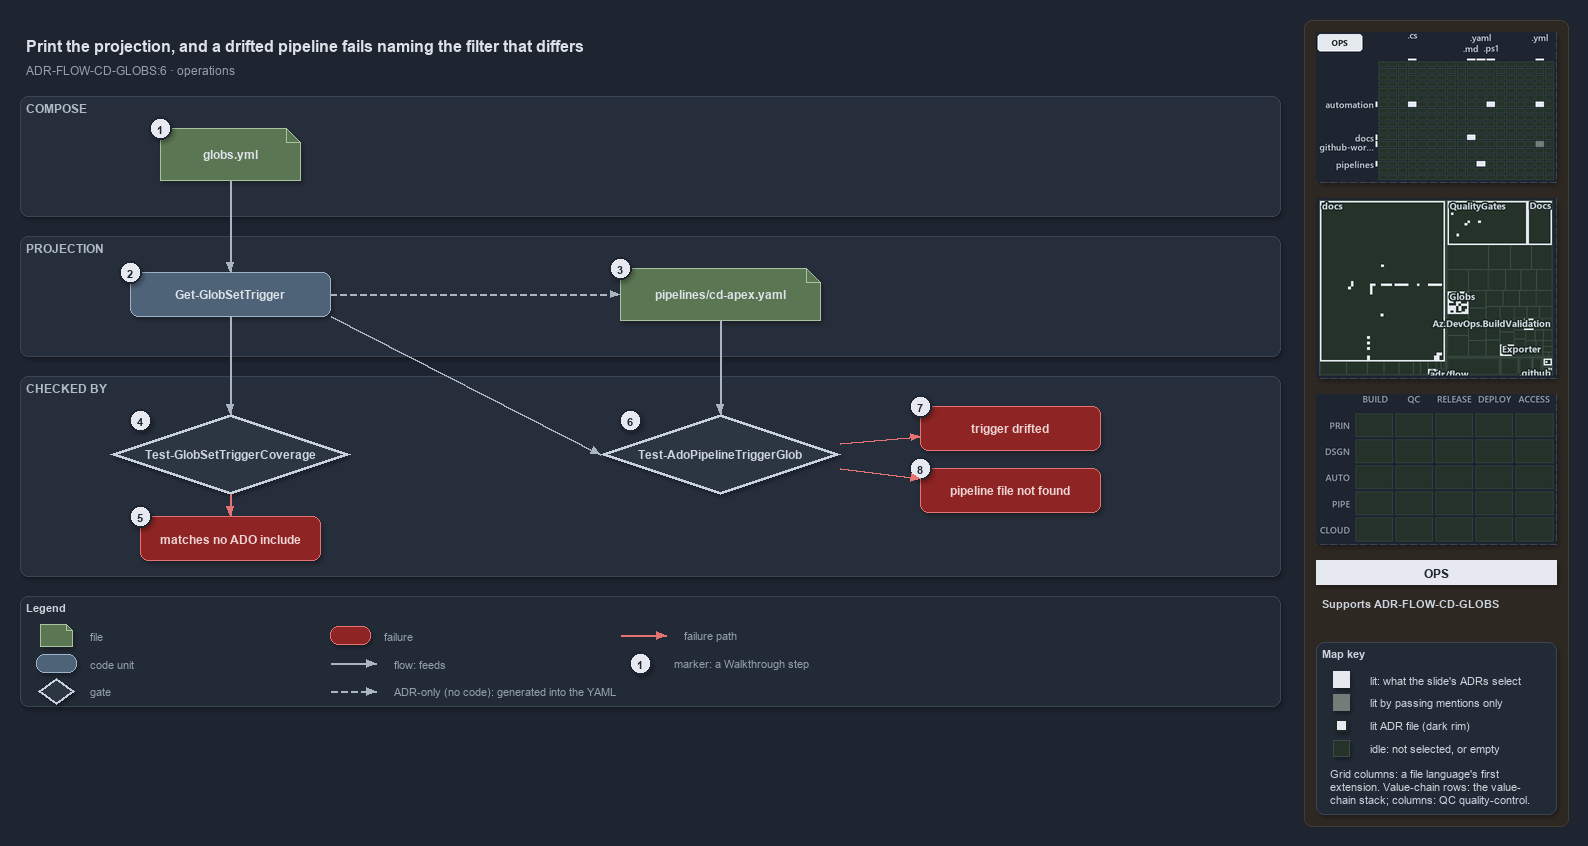

The diagram above was exported from draw.io. Its source (the exported page's mxGraphModel, read from the mxfile embedded in the PNG):
<mxGraphModel dx="1024" dy="768" grid="0" gridSize="10" guides="1" tooltips="1" connect="1" arrows="1" fold="1" page="1" pageScale="1" pageWidth="1572" pageHeight="720" background="#1E2430" math="0" shadow="1">
  <root>
    <mxCell id="0" />
    <mxCell id="1" parent="0" />
    <mxCell id="sidebar-bg" value="" style="rounded=1;arcSize=2;html=1;fillColor=#2E2823;strokeColor=#453C33;shadow=0;" vertex="1" parent="1">
      <mxGeometry x="1304" y="4" width="264" height="806" as="geometry" />
    </mxCell>
    <mxCell id="title" value="Print the projection, and a drifted pipeline fails naming the filter that differs" style="text;html=1;align=left;verticalAlign=middle;fontSize=16;fontStyle=1;fontColor=#DDE2E9;" vertex="1" parent="1">
      <mxGeometry x="20" y="14" width="1260" height="30" as="geometry" />
    </mxCell>
    <mxCell id="subtitle" value="ADR-FLOW-CD-GLOBS:6 &amp;#183; operations" style="text;html=1;align=left;verticalAlign=middle;fontSize=12;fontColor=#949FAE;" vertex="1" parent="1">
      <mxGeometry x="20" y="44" width="1240" height="20" as="geometry" />
    </mxCell>
    <mxCell id="band-compose" value="COMPOSE" style="rounded=1;html=1;arcSize=3;fillColor=#262E3B;strokeColor=#3A4555;verticalAlign=top;align=left;spacingLeft=8;fontStyle=1;fontSize=12;fontColor=#B0BAC7;" vertex="1" parent="1">
      <mxGeometry x="20" y="80" width="1260" height="120" as="geometry" />
    </mxCell>
    <mxCell id="band-projection" value="PROJECTION" style="rounded=1;html=1;arcSize=3;fillColor=#262E3B;strokeColor=#3A4555;verticalAlign=top;align=left;spacingLeft=8;fontStyle=1;fontSize=12;fontColor=#B0BAC7;" vertex="1" parent="1">
      <mxGeometry x="20" y="220" width="1260" height="120" as="geometry" />
    </mxCell>
    <mxCell id="band-checked" value="CHECKED BY" style="rounded=1;html=1;arcSize=3;fillColor=#262E3B;strokeColor=#3A4555;verticalAlign=top;align=left;spacingLeft=8;fontStyle=1;fontSize=12;fontColor=#B0BAC7;" vertex="1" parent="1">
      <mxGeometry x="20" y="360" width="1260" height="200" as="geometry" />
    </mxCell>
    <mxCell id="f-globs" value="&lt;b&gt;globs.yml&lt;/b&gt;" style="shape=note;size=14;whiteSpace=wrap;html=1;fillColor=#5B7653;strokeColor=#A9C29F;fontColor=#DDE2E9;fontSize=12;" vertex="1" parent="1">
      <mxGeometry x="160" y="112" width="140" height="52" as="geometry" />
    </mxCell>
    <mxCell id="c-trigger" value="&lt;b&gt;Get-GlobSetTrigger&lt;/b&gt;" style="rounded=1;whiteSpace=wrap;html=1;arcSize=20;fillColor=#4E6378;strokeColor=#9FB3C8;fontColor=#DDE2E9;fontSize=12;" vertex="1" parent="1">
      <mxGeometry x="130" y="256" width="200" height="44" as="geometry" />
    </mxCell>
    <mxCell id="g-coverage" value="&lt;b&gt;Test-GlobSetTriggerCoverage&lt;/b&gt;" style="rhombus;whiteSpace=wrap;html=1;fillColor=#2C3542;strokeColor=#C7D0DB;strokeWidth=3;fontColor=#CDD3DC;fontSize=12;" vertex="1" parent="1">
      <mxGeometry x="110" y="398" width="240" height="80" as="geometry" />
    </mxCell>
    <mxCell id="x-coverage" value="&lt;b&gt;matches no ADO include&lt;/b&gt;" style="rounded=1;whiteSpace=wrap;html=1;arcSize=20;fillColor=#8E2424;strokeColor=#E57373;fontColor=#EFD4D4;fontSize=12;" vertex="1" parent="1">
      <mxGeometry x="140" y="500" width="180" height="44" as="geometry" />
    </mxCell>
    <mxCell id="e-globs-trigger" value="" style="edgeStyle=orthogonalEdgeStyle;rounded=1;html=1;fontSize=10;fontColor=#CDD3DC;endArrow=block;strokeColor=#AAB4C3;shadow=0;" edge="1" parent="1" source="f-globs" target="c-trigger">
      <mxGeometry relative="1" as="geometry" />
    </mxCell>
    <mxCell id="e-trigger-coverage" value="" style="edgeStyle=orthogonalEdgeStyle;rounded=1;html=1;fontSize=10;fontColor=#CDD3DC;endArrow=block;strokeColor=#AAB4C3;shadow=0;" edge="1" parent="1" source="c-trigger" target="g-coverage">
      <mxGeometry relative="1" as="geometry" />
    </mxCell>
    <mxCell id="e-coverage-fail" value="" style="edgeStyle=orthogonalEdgeStyle;rounded=1;html=1;fontSize=10;fontColor=#CDD3DC;endArrow=block;strokeColor=#E57373;shadow=0;" edge="1" parent="1" source="g-coverage" target="x-coverage">
      <mxGeometry relative="1" as="geometry" />
    </mxCell>
    <mxCell id="f-pipeline" value="&lt;b&gt;pipelines/cd-apex.yaml&lt;/b&gt;" style="shape=note;size=14;whiteSpace=wrap;html=1;fillColor=#5B7653;strokeColor=#A9C29F;fontColor=#DDE2E9;fontSize=12;" vertex="1" parent="1">
      <mxGeometry x="620" y="252" width="200" height="52" as="geometry" />
    </mxCell>
    <mxCell id="g-ado" value="&lt;b&gt;Test-AdoPipelineTriggerGlob&lt;/b&gt;" style="rhombus;whiteSpace=wrap;html=1;fillColor=#2C3542;strokeColor=#C7D0DB;strokeWidth=3;fontColor=#CDD3DC;fontSize=12;" vertex="1" parent="1">
      <mxGeometry x="600" y="398" width="240" height="80" as="geometry" />
    </mxCell>
    <mxCell id="x-drift" value="&lt;b&gt;trigger drifted&lt;/b&gt;" style="rounded=1;whiteSpace=wrap;html=1;arcSize=20;fillColor=#8E2424;strokeColor=#E57373;fontColor=#EFD4D4;fontSize=12;" vertex="1" parent="1">
      <mxGeometry x="920" y="390" width="180" height="44" as="geometry" />
    </mxCell>
    <mxCell id="x-missing" value="&lt;b&gt;pipeline file not found&lt;/b&gt;" style="rounded=1;whiteSpace=wrap;html=1;arcSize=20;fillColor=#8E2424;strokeColor=#E57373;fontColor=#EFD4D4;fontSize=12;" vertex="1" parent="1">
      <mxGeometry x="920" y="452" width="180" height="44" as="geometry" />
    </mxCell>
    <mxCell id="e-trigger-pipeline" value="" style="edgeStyle=orthogonalEdgeStyle;rounded=1;html=1;fontSize=10;fontColor=#CDD3DC;endArrow=block;strokeColor=#AAB4C3;shadow=0;dashed=1;" edge="1" parent="1" source="c-trigger" target="f-pipeline">
      <mxGeometry relative="1" as="geometry" />
    </mxCell>
    <mxCell id="e-pipeline-gate" value="" style="edgeStyle=orthogonalEdgeStyle;rounded=1;html=1;fontSize=10;fontColor=#CDD3DC;endArrow=block;strokeColor=#AAB4C3;shadow=0;" edge="1" parent="1" source="f-pipeline" target="g-ado">
      <mxGeometry relative="1" as="geometry" />
    </mxCell>
    <mxCell id="p-trigger-br" value="" style="text;html=1;strokeColor=none;fillColor=none;" vertex="1" parent="1">
      <mxGeometry x="330" y="300" width="1" height="1" as="geometry" />
    </mxCell>
    <mxCell id="p-gate-tl" value="" style="text;html=1;strokeColor=none;fillColor=none;" vertex="1" parent="1">
      <mxGeometry x="600" y="438" width="1" height="1" as="geometry" />
    </mxCell>
    <mxCell id="e-trigger-gate" value="" style="edgeStyle=orthogonalEdgeStyle;rounded=1;html=1;fontSize=10;fontColor=#CDD3DC;endArrow=block;strokeColor=#AAB4C3;shadow=0;" edge="1" parent="1" source="p-trigger-br" target="p-gate-tl">
      <mxGeometry relative="1" as="geometry" />
    </mxCell>
    <mxCell id="e-gate-drift" value="" style="edgeStyle=orthogonalEdgeStyle;rounded=1;html=1;fontSize=10;fontColor=#CDD3DC;endArrow=block;strokeColor=#E57373;shadow=0;" edge="1" parent="1" source="g-ado" target="x-drift">
      <mxGeometry relative="1" as="geometry" />
    </mxCell>
    <mxCell id="e-gate-missing" value="" style="edgeStyle=orthogonalEdgeStyle;rounded=1;html=1;fontSize=10;fontColor=#CDD3DC;endArrow=block;strokeColor=#E57373;shadow=0;" edge="1" parent="1" source="g-ado" target="x-missing">
      <mxGeometry relative="1" as="geometry" />
    </mxCell>
    <mxCell id="mark-1" value="1" style="ellipse;html=1;fillColor=#E6EAF0;strokeColor=#1E2430;strokeWidth=2;fontColor=#1E2430;fontStyle=1;fontSize=11;" vertex="1" parent="1">
      <mxGeometry x="149" y="101" width="22" height="22" as="geometry" />
    </mxCell>
    <mxCell id="mark-2" value="2" style="ellipse;html=1;fillColor=#E6EAF0;strokeColor=#1E2430;strokeWidth=2;fontColor=#1E2430;fontStyle=1;fontSize=11;" vertex="1" parent="1">
      <mxGeometry x="119" y="245" width="22" height="22" as="geometry" />
    </mxCell>
    <mxCell id="mark-3" value="3" style="ellipse;html=1;fillColor=#E6EAF0;strokeColor=#1E2430;strokeWidth=2;fontColor=#1E2430;fontStyle=1;fontSize=11;" vertex="1" parent="1">
      <mxGeometry x="609" y="241" width="22" height="22" as="geometry" />
    </mxCell>
    <mxCell id="mark-4" value="4" style="ellipse;html=1;fillColor=#E6EAF0;strokeColor=#1E2430;strokeWidth=2;fontColor=#1E2430;fontStyle=1;fontSize=11;" vertex="1" parent="1">
      <mxGeometry x="129" y="393" width="22" height="22" as="geometry" />
    </mxCell>
    <mxCell id="mark-5" value="5" style="ellipse;html=1;fillColor=#E6EAF0;strokeColor=#1E2430;strokeWidth=2;fontColor=#1E2430;fontStyle=1;fontSize=11;" vertex="1" parent="1">
      <mxGeometry x="129" y="489" width="22" height="22" as="geometry" />
    </mxCell>
    <mxCell id="mark-6" value="6" style="ellipse;html=1;fillColor=#E6EAF0;strokeColor=#1E2430;strokeWidth=2;fontColor=#1E2430;fontStyle=1;fontSize=11;" vertex="1" parent="1">
      <mxGeometry x="619" y="393" width="22" height="22" as="geometry" />
    </mxCell>
    <mxCell id="mark-7" value="7" style="ellipse;html=1;fillColor=#E6EAF0;strokeColor=#1E2430;strokeWidth=2;fontColor=#1E2430;fontStyle=1;fontSize=11;" vertex="1" parent="1">
      <mxGeometry x="909" y="379" width="22" height="22" as="geometry" />
    </mxCell>
    <mxCell id="mark-8" value="8" style="ellipse;html=1;fillColor=#E6EAF0;strokeColor=#1E2430;strokeWidth=2;fontColor=#1E2430;fontStyle=1;fontSize=11;" vertex="1" parent="1">
      <mxGeometry x="909" y="441" width="22" height="22" as="geometry" />
    </mxCell>
    <mxCell id="legend" value="&lt;b&gt;Legend&lt;/b&gt;" style="rounded=1;whiteSpace=wrap;html=1;arcSize=6;fillColor=#222A36;strokeColor=#3A4555;align=left;verticalAlign=top;spacing=8;fontSize=11;fontColor=#CDD3DC;" vertex="1" parent="1">
      <mxGeometry x="20" y="580" width="1260" height="110" as="geometry" />
    </mxCell>
    <mxCell id="lg-0" value="" style="shape=note;size=6;html=1;fillColor=#5B7653;strokeColor=#A9C29F;" vertex="1" parent="1">
      <mxGeometry x="40" y="608" width="32" height="22" as="geometry" />
    </mxCell>
    <mxCell id="lg-0-t" value="file" style="text;html=1;align=left;verticalAlign=middle;fontSize=11;fontColor=#949FAE;" vertex="1" parent="1">
      <mxGeometry x="84" y="609" width="270" height="20" as="geometry" />
    </mxCell>
    <mxCell id="lg-1" value="" style="rounded=1;html=1;arcSize=20;fillColor=#4E6378;strokeColor=#9FB3C8;" vertex="1" parent="1">
      <mxGeometry x="36" y="638" width="40" height="18" as="geometry" />
    </mxCell>
    <mxCell id="lg-1-t" value="code unit" style="text;html=1;align=left;verticalAlign=middle;fontSize=11;fontColor=#949FAE;" vertex="1" parent="1">
      <mxGeometry x="84" y="637" width="270" height="20" as="geometry" />
    </mxCell>
    <mxCell id="lg-2" value="" style="rhombus;html=1;fillColor=#2C3542;strokeColor=#C7D0DB;strokeWidth=2;fontColor=#CDD3DC;" vertex="1" parent="1">
      <mxGeometry x="38" y="662" width="36" height="26" as="geometry" />
    </mxCell>
    <mxCell id="lg-2-t" value="gate" style="text;html=1;align=left;verticalAlign=middle;fontSize=11;fontColor=#949FAE;" vertex="1" parent="1">
      <mxGeometry x="84" y="665" width="270" height="20" as="geometry" />
    </mxCell>
    <mxCell id="lg-3" value="" style="rounded=1;html=1;arcSize=20;fillColor=#8E2424;strokeColor=#E57373;" vertex="1" parent="1">
      <mxGeometry x="330" y="610" width="40" height="18" as="geometry" />
    </mxCell>
    <mxCell id="lg-3-t" value="failure" style="text;html=1;align=left;verticalAlign=middle;fontSize=11;fontColor=#949FAE;" vertex="1" parent="1">
      <mxGeometry x="378" y="609" width="270" height="20" as="geometry" />
    </mxCell>
    <mxCell id="lg-4-a" value="" style="text;html=1;strokeColor=none;fillColor=none;" vertex="1" parent="1">
      <mxGeometry x="330" y="647" width="1" height="1" as="geometry" />
    </mxCell>
    <mxCell id="lg-4-b" value="" style="text;html=1;strokeColor=none;fillColor=none;" vertex="1" parent="1">
      <mxGeometry x="376" y="647" width="1" height="1" as="geometry" />
    </mxCell>
    <mxCell id="lg-4" value="" style="edgeStyle=orthogonalEdgeStyle;rounded=1;html=1;fontSize=10;fontColor=#CDD3DC;endArrow=block;strokeColor=#AAB4C3;shadow=0;" edge="1" parent="1" source="lg-4-a" target="lg-4-b">
      <mxGeometry relative="1" as="geometry" />
    </mxCell>
    <mxCell id="lg-4-t" value="flow: feeds" style="text;html=1;align=left;verticalAlign=middle;fontSize=11;fontColor=#949FAE;" vertex="1" parent="1">
      <mxGeometry x="388" y="637" width="260" height="20" as="geometry" />
    </mxCell>
    <mxCell id="lg-5-a" value="" style="text;html=1;strokeColor=none;fillColor=none;" vertex="1" parent="1">
      <mxGeometry x="330" y="675" width="1" height="1" as="geometry" />
    </mxCell>
    <mxCell id="lg-5-b" value="" style="text;html=1;strokeColor=none;fillColor=none;" vertex="1" parent="1">
      <mxGeometry x="376" y="675" width="1" height="1" as="geometry" />
    </mxCell>
    <mxCell id="lg-5" value="" style="edgeStyle=orthogonalEdgeStyle;rounded=1;html=1;fontSize=10;fontColor=#CDD3DC;endArrow=block;strokeColor=#AAB4C3;shadow=0;dashed=1;" edge="1" parent="1" source="lg-5-a" target="lg-5-b">
      <mxGeometry relative="1" as="geometry" />
    </mxCell>
    <mxCell id="lg-5-t" value="ADR-only (no code): generated into the YAML" style="text;html=1;align=left;verticalAlign=middle;fontSize=11;fontColor=#949FAE;" vertex="1" parent="1">
      <mxGeometry x="388" y="665" width="260" height="20" as="geometry" />
    </mxCell>
    <mxCell id="lg-6-a" value="" style="text;html=1;strokeColor=none;fillColor=none;" vertex="1" parent="1">
      <mxGeometry x="620" y="619" width="1" height="1" as="geometry" />
    </mxCell>
    <mxCell id="lg-6-b" value="" style="text;html=1;strokeColor=none;fillColor=none;" vertex="1" parent="1">
      <mxGeometry x="666" y="619" width="1" height="1" as="geometry" />
    </mxCell>
    <mxCell id="lg-6" value="" style="edgeStyle=orthogonalEdgeStyle;rounded=1;html=1;fontSize=10;fontColor=#CDD3DC;endArrow=block;strokeColor=#E57373;shadow=0;" edge="1" parent="1" source="lg-6-a" target="lg-6-b">
      <mxGeometry relative="1" as="geometry" />
    </mxCell>
    <mxCell id="lg-6-t" value="failure path" style="text;html=1;align=left;verticalAlign=middle;fontSize=11;fontColor=#949FAE;" vertex="1" parent="1">
      <mxGeometry x="678" y="609" width="260" height="20" as="geometry" />
    </mxCell>
    <mxCell id="lg-7" value="1" style="ellipse;html=1;fillColor=#E6EAF0;strokeColor=#1E2430;strokeWidth=2;fontColor=#1E2430;fontStyle=1;fontSize=11;" vertex="1" parent="1">
      <mxGeometry x="629" y="636" width="22" height="22" as="geometry" />
    </mxCell>
    <mxCell id="lg-7-t" value="marker: a Walkthrough step" style="text;html=1;align=left;verticalAlign=middle;fontSize=11;fontColor=#949FAE;" vertex="1" parent="1">
      <mxGeometry x="668" y="637" width="270" height="20" as="geometry" />
    </mxCell>
    <mxCell id="minimap-grid" value="" style="shape=image;imageAspect=0;rounded=1;arcSize=4;whiteSpace=wrap;html=1;fillColor=#262E3B;strokeColor=#3A4555;dashed=1;fontColor=#949FAE;fontSize=11;image=data:image/png,(base64 omitted: 12860 chars);" vertex="1" parent="1">
      <mxGeometry x="1316" y="16" width="240" height="150" as="geometry" />
    </mxCell>
    <mxCell id="minimap-tree" value="" style="shape=image;imageAspect=0;rounded=1;arcSize=4;whiteSpace=wrap;html=1;fillColor=#262E3B;strokeColor=#3A4555;dashed=1;fontColor=#949FAE;fontSize=11;image=data:image/png,(base64 omitted: 24644 chars);" vertex="1" parent="1">
      <mxGeometry x="1316" y="182" width="240" height="180" as="geometry" />
    </mxCell>
    <mxCell id="minimap-chain" value="" style="shape=image;imageAspect=0;rounded=1;arcSize=4;whiteSpace=wrap;html=1;fillColor=#262E3B;strokeColor=#3A4555;dashed=1;fontColor=#949FAE;fontSize=11;image=data:image/png,(base64 omitted: 11912 chars);" vertex="1" parent="1">
      <mxGeometry x="1316" y="378" width="240" height="150" as="geometry" />
    </mxCell>
    <mxCell id="lens-badge" value="OPS" style="rounded=0;whiteSpace=wrap;html=1;align=center;verticalAlign=middle;fontSize=12;fontStyle=1;fontColor=#1E2430;fillColor=#E6EAF0;strokeColor=none;" vertex="1" parent="1">
      <mxGeometry x="1316" y="544" width="240" height="24" as="geometry" />
    </mxCell>
    <mxCell id="supports" value="&lt;b&gt;Supports&lt;/b&gt; ADR-FLOW-CD-GLOBS" style="text;html=1;whiteSpace=wrap;align=left;verticalAlign=top;fontSize=11;fontColor=#CDD3DC;" vertex="1" parent="1">
      <mxGeometry x="1316" y="576" width="240" height="38" as="geometry" />
    </mxCell>
    <mxCell id="mapkey" value="&lt;b&gt;Map key&lt;/b&gt;" style="rounded=1;arcSize=6;whiteSpace=wrap;html=1;align=left;verticalAlign=top;fontSize=11;fontColor=#CDD3DC;fillColor=#222A36;strokeColor=#3A4555;spacingLeft=8;spacingTop=2;" vertex="1" parent="1">
      <mxGeometry x="1316" y="626" width="240" height="172" as="geometry" />
    </mxCell>
    <mxCell id="mapkey-lit" value="" style="rounded=0;html=1;fillColor=#E6EAF0;strokeColor=#E6EAF0;" vertex="1" parent="1">
      <mxGeometry x="1333.0" y="655.0" width="16" height="16" as="geometry" />
    </mxCell>
    <mxCell id="mapkey-lit-text" value="lit: what the slide's ADRs select" style="text;html=1;align=left;verticalAlign=middle;fontSize=11;fontColor=#CDD3DC;" vertex="1" parent="1">
      <mxGeometry x="1364" y="653" width="184" height="20" as="geometry" />
    </mxCell>
    <mxCell id="mapkey-touched" value="" style="rounded=0;html=1;fillColor=#727C79;strokeColor=#727C79;" vertex="1" parent="1">
      <mxGeometry x="1333.0" y="678.0" width="16" height="16" as="geometry" />
    </mxCell>
    <mxCell id="mapkey-touched-text" value="lit by passing mentions only" style="text;html=1;align=left;verticalAlign=middle;fontSize=11;fontColor=#CDD3DC;" vertex="1" parent="1">
      <mxGeometry x="1364" y="676" width="184" height="20" as="geometry" />
    </mxCell>
    <mxCell id="mapkey-adr" value="" style="rounded=0;html=1;fillColor=#E6EAF0;strokeColor=#1C2A24;strokeWidth=2;" vertex="1" parent="1">
      <mxGeometry x="1335.0" y="703.0" width="12" height="12" as="geometry" />
    </mxCell>
    <mxCell id="mapkey-adr-text" value="lit ADR file (dark rim)" style="text;html=1;align=left;verticalAlign=middle;fontSize=11;fontColor=#CDD3DC;" vertex="1" parent="1">
      <mxGeometry x="1364" y="699" width="184" height="20" as="geometry" />
    </mxCell>
    <mxCell id="mapkey-idle" value="" style="rounded=0;html=1;fillColor=#243229;strokeColor=#3B4D43;" vertex="1" parent="1">
      <mxGeometry x="1333.0" y="724.0" width="16" height="16" as="geometry" />
    </mxCell>
    <mxCell id="mapkey-idle-text" value="idle: not selected, or empty" style="text;html=1;align=left;verticalAlign=middle;fontSize=11;fontColor=#CDD3DC;" vertex="1" parent="1">
      <mxGeometry x="1364" y="722" width="184" height="20" as="geometry" />
    </mxCell>
    <mxCell id="mapkey-codes" value="Grid columns: a file language's first&lt;br&gt;extension. Value-chain rows: the value-&lt;br&gt;chain stack; columns: QC quality-control." style="text;html=1;align=left;verticalAlign=top;whiteSpace=wrap;fontSize=11;fontColor=#CDD3DC;" vertex="1" parent="1">
      <mxGeometry x="1324" y="746" width="224" height="46" as="geometry" />
    </mxCell>
  </root>
</mxGraphModel>